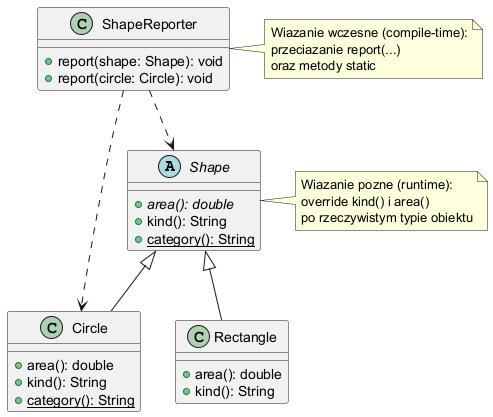

The diagram above was rendered by PlantUML. Its source (embedded in the PNG):
@startuml
abstract class Shape {
  {abstract} +area(): double
  +kind(): String
  {static} +category(): String
}
class Circle {
  +area(): double
  +kind(): String
  {static} +category(): String
}
class Rectangle {
  +area(): double
  +kind(): String
}
class ShapeReporter {
  +report(shape: Shape): void
  +report(circle: Circle): void
}
Shape <|-- Circle
Shape <|-- Rectangle
ShapeReporter ..> Shape
ShapeReporter ..> Circle
note right of ShapeReporter
Wiazanie wczesne (compile-time):
przeciazanie report(...)
oraz metody static
end note
note right of Shape
Wiazanie pozne (runtime):
override kind() i area()
po rzeczywistym typie obiektu
end note
@enduml